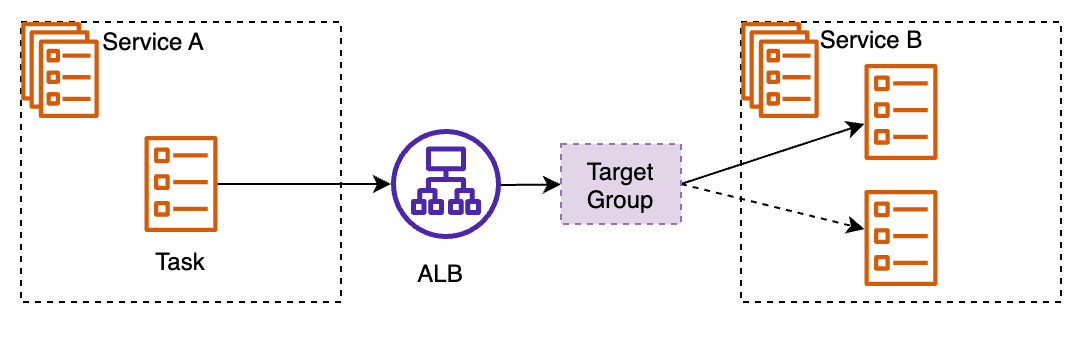

The diagram above was exported from draw.io. Its source (the exported page's mxGraphModel, read from the mxfile embedded in the PNG):
<mxGraphModel dx="644" dy="575" grid="1" gridSize="20" guides="1" tooltips="1" connect="1" arrows="1" fold="1" page="1" pageScale="1" pageWidth="1169" pageHeight="827" math="0" shadow="0">
  <root>
    <mxCell id="0" />
    <mxCell id="1" parent="0" />
    <mxCell id="21" value="" style="sketch=0;outlineConnect=0;fontColor=#232F3E;gradientColor=none;fillColor=#4D27AA;strokeColor=none;dashed=0;verticalLabelPosition=bottom;verticalAlign=top;align=center;html=1;fontSize=12;fontStyle=0;aspect=fixed;pointerEvents=1;shape=mxgraph.aws4.application_load_balancer;" parent="1" vertex="1">
      <mxGeometry x="335" y="332" width="55" height="55" as="geometry" />
    </mxCell>
    <mxCell id="29" value="ALB" style="text;html=1;strokeColor=none;fillColor=none;align=center;verticalAlign=middle;whiteSpace=wrap;rounded=0;" parent="1" vertex="1">
      <mxGeometry x="330" y="390" width="60" height="30" as="geometry" />
    </mxCell>
    <mxCell id="40" value="" style="group" parent="1" vertex="1" connectable="0">
      <mxGeometry x="140" y="278.5" width="180" height="162" as="geometry" />
    </mxCell>
    <mxCell id="39" value="" style="rounded=0;whiteSpace=wrap;html=1;dashed=1;verticalAlign=top;" parent="40" vertex="1">
      <mxGeometry x="10" width="160" height="140" as="geometry" />
    </mxCell>
    <mxCell id="36" value="" style="sketch=0;outlineConnect=0;fontColor=#232F3E;gradientColor=none;fillColor=#D45B07;strokeColor=none;dashed=0;verticalLabelPosition=bottom;verticalAlign=top;align=center;html=1;fontSize=12;fontStyle=0;aspect=fixed;pointerEvents=1;shape=mxgraph.aws4.ecs_service;" parent="40" vertex="1">
      <mxGeometry x="10" width="39" height="48" as="geometry" />
    </mxCell>
    <mxCell id="45" value="" style="group" parent="40" vertex="1" connectable="0">
      <mxGeometry x="60" y="57" width="60" height="78" as="geometry" />
    </mxCell>
    <mxCell id="41" value="" style="sketch=0;outlineConnect=0;fontColor=#232F3E;gradientColor=none;fillColor=#D45B07;strokeColor=none;dashed=0;verticalLabelPosition=bottom;verticalAlign=top;align=center;html=1;fontSize=12;fontStyle=0;aspect=fixed;pointerEvents=1;shape=mxgraph.aws4.ecs_task;" parent="45" vertex="1">
      <mxGeometry x="11.5" width="37" height="48" as="geometry" />
    </mxCell>
    <mxCell id="43" value="Task" style="text;html=1;strokeColor=none;fillColor=none;align=center;verticalAlign=middle;whiteSpace=wrap;rounded=0;dashed=1;" parent="45" vertex="1">
      <mxGeometry y="48" width="60" height="30" as="geometry" />
    </mxCell>
    <mxCell id="46" value="" style="endArrow=classic;html=1;" parent="1" source="41" target="21" edge="1">
      <mxGeometry width="50" height="50" relative="1" as="geometry">
        <mxPoint x="220" y="430" as="sourcePoint" />
        <mxPoint x="270" y="380" as="targetPoint" />
      </mxGeometry>
    </mxCell>
    <mxCell id="58" value="" style="group;align=center;verticalAlign=middle;" vertex="1" connectable="0" parent="1">
      <mxGeometry x="500" y="278.5" width="180" height="162" as="geometry" />
    </mxCell>
    <mxCell id="49" value="" style="group;verticalAlign=middle;" parent="58" vertex="1" connectable="0">
      <mxGeometry width="180" height="162" as="geometry" />
    </mxCell>
    <mxCell id="50" value="" style="rounded=0;whiteSpace=wrap;html=1;dashed=1;verticalAlign=top;" parent="49" vertex="1">
      <mxGeometry x="10" width="160" height="140" as="geometry" />
    </mxCell>
    <mxCell id="51" value="" style="sketch=0;outlineConnect=0;fontColor=#232F3E;gradientColor=none;fillColor=#D45B07;strokeColor=none;dashed=0;verticalLabelPosition=bottom;verticalAlign=top;align=center;html=1;fontSize=12;fontStyle=0;aspect=fixed;pointerEvents=1;shape=mxgraph.aws4.ecs_service;" parent="49" vertex="1">
      <mxGeometry x="10" width="39" height="48" as="geometry" />
    </mxCell>
    <mxCell id="53" value="&lt;span style=&quot;color: rgba(0, 0, 0, 0); font-family: monospace; font-size: 0px; text-align: start;&quot;&gt;%3CmxGraphModel%3E%3Croot%3E%3CmxCell%20id%3D%220%22%2F%3E%3CmxCell%20id%3D%221%22%20parent%3D%220%22%2F%3E%3CmxCell%20id%3D%222%22%20value%3D%22%22%20style%3D%22group%22%20vertex%3D%221%22%20connectable%3D%220%22%20parent%3D%221%22%3E%3CmxGeometry%20x%3D%22140%22%20y%3D%22278.5%22%20width%3D%22180%22%20height%3D%22162%22%20as%3D%22geometry%22%2F%3E%3C%2FmxCell%3E%3CmxCell%20id%3D%223%22%20value%3D%22Service-A%22%20style%3D%22rounded%3D0%3BwhiteSpace%3Dwrap%3Bhtml%3D1%3Bdashed%3D1%3BverticalAlign%3Dtop%3B%22%20vertex%3D%221%22%20parent%3D%222%22%3E%3CmxGeometry%20x%3D%2210%22%20width%3D%22160%22%20height%3D%22140%22%20as%3D%22geometry%22%2F%3E%3C%2FmxCell%3E%3CmxCell%20id%3D%224%22%20value%3D%22%22%20style%3D%22sketch%3D0%3BoutlineConnect%3D0%3BfontColor%3D%23232F3E%3BgradientColor%3Dnone%3BfillColor%3D%23D45B07%3BstrokeColor%3Dnone%3Bdashed%3D0%3BverticalLabelPosition%3Dbottom%3BverticalAlign%3Dtop%3Balign%3Dcenter%3Bhtml%3D1%3BfontSize%3D12%3BfontStyle%3D0%3Baspect%3Dfixed%3BpointerEvents%3D1%3Bshape%3Dmxgraph.aws4.ecs_service%3B%22%20vertex%3D%221%22%20parent%3D%222%22%3E%3CmxGeometry%20x%3D%2210%22%20width%3D%2239%22%20height%3D%2248%22%20as%3D%22geometry%22%2F%3E%3C%2FmxCell%3E%3CmxCell%20id%3D%225%22%20value%3D%22%22%20style%3D%22group%22%20vertex%3D%221%22%20connectable%3D%220%22%20parent%3D%222%22%3E%3CmxGeometry%20x%3D%2260%22%20y%3D%2257%22%20width%3D%2260%22%20height%3D%2278%22%20as%3D%22geometry%22%2F%3E%3C%2FmxCell%3E%3CmxCell%20id%3D%226%22%20value%3D%22%22%20style%3D%22sketch%3D0%3BoutlineConnect%3D0%3BfontColor%3D%23232F3E%3BgradientColor%3Dnone%3BfillColor%3D%23D45B07%3BstrokeColor%3Dnone%3Bdashed%3D0%3BverticalLabelPosition%3Dbottom%3BverticalAlign%3Dtop%3Balign%3Dcenter%3Bhtml%3D1%3BfontSize%3D12%3BfontStyle%3D0%3Baspect%3Dfixed%3BpointerEvents%3D1%3Bshape%3Dmxgraph.aws4.ecs_task%3B%22%20vertex%3D%221%22%20parent%3D%225%22%3E%3CmxGeometry%20x%3D%2211.5%22%20width%3D%2237%22%20height%3D%2248%22%20as%3D%22geometry%22%2F%3E%3C%2FmxCell%3E%3CmxCell%20id%3D%227%22%20value%3D%22Task%22%20style%3D%22text%3Bhtml%3D1%3BstrokeColor%3Dnone%3BfillColor%3Dnone%3Balign%3Dcenter%3BverticalAlign%3Dmiddle%3BwhiteSpace%3Dwrap%3Brounded%3D0%3Bdashed%3D1%3B%22%20vertex%3D%221%22%20parent%3D%225%22%3E%3CmxGeometry%20y%3D%2248%22%20width%3D%2260%22%20height%3D%2230%22%20as%3D%22geometry%22%2F%3E%3C%2FmxCell%3E%3C%2Froot%3E%3C%2FmxGraphModel%3E&lt;/span&gt;" style="sketch=0;outlineConnect=0;fontColor=#232F3E;gradientColor=none;fillColor=#D45B07;strokeColor=none;dashed=0;verticalLabelPosition=bottom;verticalAlign=top;align=center;html=1;fontSize=12;fontStyle=0;aspect=fixed;pointerEvents=1;shape=mxgraph.aws4.ecs_task;" parent="49" vertex="1">
      <mxGeometry x="71.5" y="21" width="37" height="48" as="geometry" />
    </mxCell>
    <mxCell id="56" value="" style="sketch=0;outlineConnect=0;fontColor=#232F3E;gradientColor=none;fillColor=#D45B07;strokeColor=none;dashed=0;verticalLabelPosition=bottom;verticalAlign=top;align=center;html=1;fontSize=12;fontStyle=0;aspect=fixed;pointerEvents=1;shape=mxgraph.aws4.ecs_task;" parent="58" vertex="1">
      <mxGeometry x="71.5" y="84" width="37" height="48" as="geometry" />
    </mxCell>
    <mxCell id="59" value="" style="endArrow=classic;html=1;endFill=1;" edge="1" parent="1" target="38">
      <mxGeometry width="50" height="50" relative="1" as="geometry">
        <mxPoint x="390" y="360" as="sourcePoint" />
        <mxPoint x="571.7272727272727" y="326.8347727272728" as="targetPoint" />
      </mxGeometry>
    </mxCell>
    <mxCell id="60" style="edgeStyle=none;html=1;exitX=1;exitY=0.5;exitDx=0;exitDy=0;endArrow=classic;endFill=1;" edge="1" parent="1" source="38" target="53">
      <mxGeometry relative="1" as="geometry" />
    </mxCell>
    <mxCell id="62" style="edgeStyle=none;html=1;exitX=1;exitY=0.5;exitDx=0;exitDy=0;endArrow=classic;endFill=1;dashed=1;" edge="1" parent="1" source="38" target="56">
      <mxGeometry relative="1" as="geometry" />
    </mxCell>
    <mxCell id="38" value="Target Group" style="rounded=0;whiteSpace=wrap;html=1;dashed=1;fillColor=#e1d5e7;strokeColor=#9673a6;verticalAlign=top;" parent="1" vertex="1">
      <mxGeometry x="420" y="339.5" width="60" height="40" as="geometry" />
    </mxCell>
    <mxCell id="63" value="Service B" style="text;html=1;align=center;verticalAlign=middle;resizable=0;points=[];autosize=1;strokeColor=none;fillColor=none;" vertex="1" parent="1">
      <mxGeometry x="535" y="268" width="80" height="40" as="geometry" />
    </mxCell>
    <mxCell id="64" value="Service A" style="text;html=1;align=center;verticalAlign=middle;resizable=0;points=[];autosize=1;strokeColor=none;fillColor=none;" vertex="1" parent="1">
      <mxGeometry x="176" y="269" width="80" height="40" as="geometry" />
    </mxCell>
  </root>
</mxGraphModel>